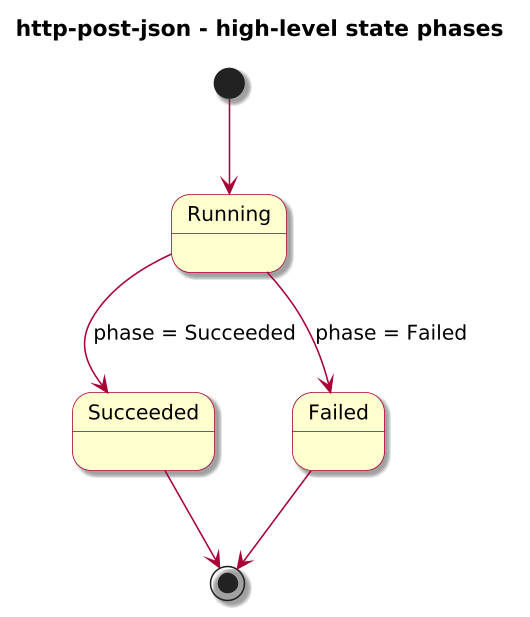

The diagram above was rendered by PlantUML. Its source (embedded in the PNG):
@startuml

skinparam BackgroundColor #FFFFFF
skinparam Shadowing true

skinparam DefaultFontName "SansSerif"
skinparam DefaultFontSize 13
skinparam DefaultFontStyle plain

skinparam dpi 150

skinparam sequence {
  ArrowColor #A80036
  LifeLineBorderColor #A80036
  LifeLineBackgroundColor #FFFFFF
}

skinparam Note {
  BackgroundColor #FBFB77
  BorderColor #A80036
}

skinparam ParticipantBorderColor #A80036
skinparam ParticipantBackgroundColor #FEFECE

skinparam ActorBorderColor #A80036
skinparam ActorBackgroundColor #FFFFFF
skinparam SequenceActorBorderThickness 2

skinparam state {
  BorderColor #A80036
  BackgroundColor #FEFECE
}

skinparam activity {
  ArrowColor #A80036
  BackgroundColor #FEFECE
  BorderColor #A80036
}

!include journey-diagram-theme.puml
title http-post-json - high-level state phases

[*] --> Running

state Running
state Succeeded
state Failed

Running --> Succeeded : phase = Succeeded
Running --> Failed : phase = Failed

Succeeded --> [*]
Failed --> [*]

@enduml